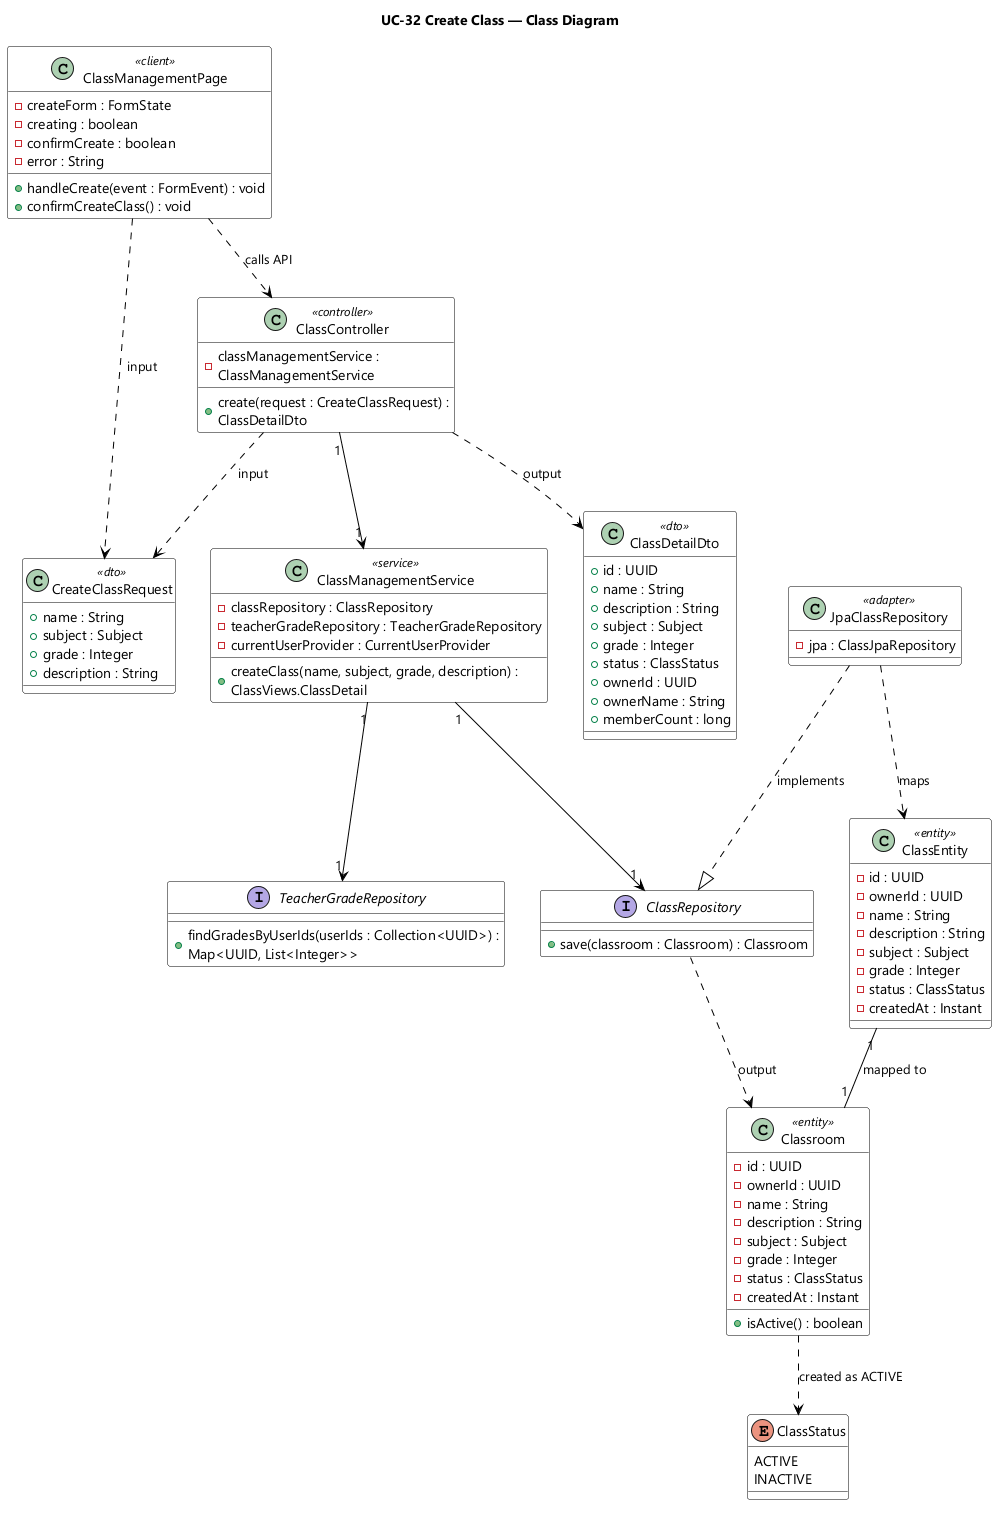

The diagram above was rendered by PlantUML. Its source (embedded in the PNG):
@startuml UC-32 Create Class - Class Diagram
skinparamlocked dpi 96
skinparam defaultFontName "Segoe UI"
skinparam shadowing false
skinparam wrapWidth 320
skinparam classBackgroundColor #FFFFFF
skinparam classBorderColor #000000
skinparam ArrowColor #000000
title UC-32 Create Class — Class Diagram

class ClassManagementPage <<client>> {
  - createForm : FormState
  - creating : boolean
  - confirmCreate : boolean
  - error : String
  + handleCreate(event : FormEvent) : void
  + confirmCreateClass() : void
}

class CreateClassRequest <<dto>> {
  + name : String
  + subject : Subject
  + grade : Integer
  + description : String
}

class ClassDetailDto <<dto>> {
  + id : UUID
  + name : String
  + description : String
  + subject : Subject
  + grade : Integer
  + status : ClassStatus
  + ownerId : UUID
  + ownerName : String
  + memberCount : long
}

class ClassController <<controller>> {
  - classManagementService : ClassManagementService
  + create(request : CreateClassRequest) : ClassDetailDto
}

class ClassManagementService <<service>> {
  - classRepository : ClassRepository
  - teacherGradeRepository : TeacherGradeRepository
  - currentUserProvider : CurrentUserProvider
  + createClass(name, subject, grade, description) : ClassViews.ClassDetail
}

interface ClassRepository {
  + save(classroom : Classroom) : Classroom
}

class JpaClassRepository <<adapter>> {
  - jpa : ClassJpaRepository
}

interface TeacherGradeRepository {
  + findGradesByUserIds(userIds : Collection<UUID>) : Map<UUID, List<Integer>>
}

class Classroom <<entity>> {
  - id : UUID
  - ownerId : UUID
  - name : String
  - description : String
  - subject : Subject
  - grade : Integer
  - status : ClassStatus
  - createdAt : Instant
  + isActive() : boolean
}

class ClassEntity <<entity>> {
  - id : UUID
  - ownerId : UUID
  - name : String
  - description : String
  - subject : Subject
  - grade : Integer
  - status : ClassStatus
  - createdAt : Instant
}

enum ClassStatus {
  ACTIVE
  INACTIVE
}

ClassManagementPage ..> ClassController : calls API
ClassManagementPage ..> CreateClassRequest : input
ClassController ..> CreateClassRequest : input
ClassController ..> ClassDetailDto : output
ClassController "1" --> "1" ClassManagementService
ClassManagementService "1" --> "1" ClassRepository
ClassManagementService "1" --> "1" TeacherGradeRepository
JpaClassRepository ..|> ClassRepository : implements
JpaClassRepository ..> ClassEntity : maps
ClassEntity "1" -- "1" Classroom : mapped to
ClassRepository ..> Classroom : output
Classroom ..> ClassStatus : created as ACTIVE

@enduml